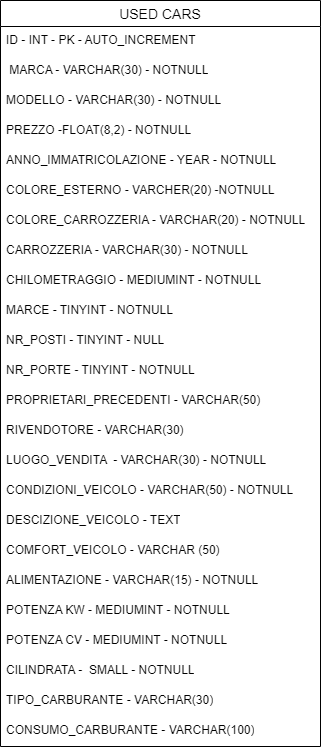

The diagram above was exported from draw.io. Its source (the exported page's mxGraphModel, read from the mxfile embedded in the PNG):
<mxGraphModel dx="1050" dy="515" grid="1" gridSize="10" guides="1" tooltips="1" connect="1" arrows="1" fold="1" page="1" pageScale="1" pageWidth="827" pageHeight="1169" math="0" shadow="0">
  <root>
    <mxCell id="0" />
    <mxCell id="1" parent="0" />
    <mxCell id="JkuLYwY1qK6xl-WMhw8f-1" value="USED CARS" style="swimlane;fontStyle=0;childLayout=stackLayout;horizontal=1;startSize=26;horizontalStack=0;resizeParent=1;resizeParentMax=0;resizeLast=0;collapsible=1;marginBottom=0;align=center;fontSize=14;" vertex="1" parent="1">
      <mxGeometry x="90" y="30" width="320" height="746" as="geometry" />
    </mxCell>
    <mxCell id="JkuLYwY1qK6xl-WMhw8f-2" value="ID - INT - PK - AUTO_INCREMENT" style="text;strokeColor=none;fillColor=none;spacingLeft=4;spacingRight=4;overflow=hidden;rotatable=0;points=[[0,0.5],[1,0.5]];portConstraint=eastwest;fontSize=12;whiteSpace=wrap;html=1;" vertex="1" parent="JkuLYwY1qK6xl-WMhw8f-1">
      <mxGeometry y="26" width="320" height="30" as="geometry" />
    </mxCell>
    <mxCell id="JkuLYwY1qK6xl-WMhw8f-3" value="&amp;nbsp;MARCA - VARCHAR(30) - NOTNULL" style="text;strokeColor=none;fillColor=none;spacingLeft=4;spacingRight=4;overflow=hidden;rotatable=0;points=[[0,0.5],[1,0.5]];portConstraint=eastwest;fontSize=12;whiteSpace=wrap;html=1;" vertex="1" parent="JkuLYwY1qK6xl-WMhw8f-1">
      <mxGeometry y="56" width="320" height="30" as="geometry" />
    </mxCell>
    <mxCell id="JkuLYwY1qK6xl-WMhw8f-4" value="MODELLO - VARCHAR(30) - NOTNULL" style="text;strokeColor=none;fillColor=none;spacingLeft=4;spacingRight=4;overflow=hidden;rotatable=0;points=[[0,0.5],[1,0.5]];portConstraint=eastwest;fontSize=12;whiteSpace=wrap;html=1;" vertex="1" parent="JkuLYwY1qK6xl-WMhw8f-1">
      <mxGeometry y="86" width="320" height="30" as="geometry" />
    </mxCell>
    <mxCell id="JkuLYwY1qK6xl-WMhw8f-6" value="PREZZO -FLOAT(8,2) - NOTNULL" style="text;strokeColor=none;fillColor=none;spacingLeft=4;spacingRight=4;overflow=hidden;rotatable=0;points=[[0,0.5],[1,0.5]];portConstraint=eastwest;fontSize=12;whiteSpace=wrap;html=1;" vertex="1" parent="JkuLYwY1qK6xl-WMhw8f-1">
      <mxGeometry y="116" width="320" height="30" as="geometry" />
    </mxCell>
    <mxCell id="JkuLYwY1qK6xl-WMhw8f-20" value="ANNO_IMMATRICOLAZIONE - YEAR - NOTNULL" style="text;strokeColor=none;fillColor=none;spacingLeft=4;spacingRight=4;overflow=hidden;rotatable=0;points=[[0,0.5],[1,0.5]];portConstraint=eastwest;fontSize=12;whiteSpace=wrap;html=1;" vertex="1" parent="JkuLYwY1qK6xl-WMhw8f-1">
      <mxGeometry y="146" width="320" height="30" as="geometry" />
    </mxCell>
    <mxCell id="JkuLYwY1qK6xl-WMhw8f-16" value="COLORE_ESTERNO - VARCHER(20) -NOTNULL" style="text;strokeColor=none;fillColor=none;spacingLeft=4;spacingRight=4;overflow=hidden;rotatable=0;points=[[0,0.5],[1,0.5]];portConstraint=eastwest;fontSize=12;whiteSpace=wrap;html=1;" vertex="1" parent="JkuLYwY1qK6xl-WMhw8f-1">
      <mxGeometry y="176" width="320" height="30" as="geometry" />
    </mxCell>
    <mxCell id="JkuLYwY1qK6xl-WMhw8f-27" value="COLORE_CARROZZERIA - VARCHAR(20) - NOTNULL" style="text;strokeColor=none;fillColor=none;spacingLeft=4;spacingRight=4;overflow=hidden;rotatable=0;points=[[0,0.5],[1,0.5]];portConstraint=eastwest;fontSize=12;whiteSpace=wrap;html=1;" vertex="1" parent="JkuLYwY1qK6xl-WMhw8f-1">
      <mxGeometry y="206" width="320" height="30" as="geometry" />
    </mxCell>
    <mxCell id="JkuLYwY1qK6xl-WMhw8f-9" value="CARROZZERIA - VARCHAR(30) - NOTNULL" style="text;strokeColor=none;fillColor=none;spacingLeft=4;spacingRight=4;overflow=hidden;rotatable=0;points=[[0,0.5],[1,0.5]];portConstraint=eastwest;fontSize=12;whiteSpace=wrap;html=1;" vertex="1" parent="JkuLYwY1qK6xl-WMhw8f-1">
      <mxGeometry y="236" width="320" height="30" as="geometry" />
    </mxCell>
    <mxCell id="JkuLYwY1qK6xl-WMhw8f-7" value="CHILOMETRAGGIO - MEDIUMINT - NOTNULL" style="text;strokeColor=none;fillColor=none;spacingLeft=4;spacingRight=4;overflow=hidden;rotatable=0;points=[[0,0.5],[1,0.5]];portConstraint=eastwest;fontSize=12;whiteSpace=wrap;html=1;" vertex="1" parent="JkuLYwY1qK6xl-WMhw8f-1">
      <mxGeometry y="266" width="320" height="30" as="geometry" />
    </mxCell>
    <mxCell id="JkuLYwY1qK6xl-WMhw8f-17" value="MARCE - TINYINT - NOTNULL" style="text;strokeColor=none;fillColor=none;spacingLeft=4;spacingRight=4;overflow=hidden;rotatable=0;points=[[0,0.5],[1,0.5]];portConstraint=eastwest;fontSize=12;whiteSpace=wrap;html=1;" vertex="1" parent="JkuLYwY1qK6xl-WMhw8f-1">
      <mxGeometry y="296" width="320" height="30" as="geometry" />
    </mxCell>
    <mxCell id="JkuLYwY1qK6xl-WMhw8f-11" value="NR_POSTI - TINYINT - NULL" style="text;strokeColor=none;fillColor=none;spacingLeft=4;spacingRight=4;overflow=hidden;rotatable=0;points=[[0,0.5],[1,0.5]];portConstraint=eastwest;fontSize=12;whiteSpace=wrap;html=1;" vertex="1" parent="JkuLYwY1qK6xl-WMhw8f-1">
      <mxGeometry y="326" width="320" height="30" as="geometry" />
    </mxCell>
    <mxCell id="JkuLYwY1qK6xl-WMhw8f-10" value="NR_PORTE - TINYINT - NOTNULL" style="text;strokeColor=none;fillColor=none;spacingLeft=4;spacingRight=4;overflow=hidden;rotatable=0;points=[[0,0.5],[1,0.5]];portConstraint=eastwest;fontSize=12;whiteSpace=wrap;html=1;" vertex="1" parent="JkuLYwY1qK6xl-WMhw8f-1">
      <mxGeometry y="356" width="320" height="30" as="geometry" />
    </mxCell>
    <mxCell id="JkuLYwY1qK6xl-WMhw8f-8" value="PROPRIETARI_PRECEDENTI - VARCHAR(50)&amp;nbsp;" style="text;strokeColor=none;fillColor=none;spacingLeft=4;spacingRight=4;overflow=hidden;rotatable=0;points=[[0,0.5],[1,0.5]];portConstraint=eastwest;fontSize=12;whiteSpace=wrap;html=1;" vertex="1" parent="JkuLYwY1qK6xl-WMhw8f-1">
      <mxGeometry y="386" width="320" height="30" as="geometry" />
    </mxCell>
    <mxCell id="JkuLYwY1qK6xl-WMhw8f-12" value="RIVENDOTORE - VARCHAR(30)" style="text;strokeColor=none;fillColor=none;spacingLeft=4;spacingRight=4;overflow=hidden;rotatable=0;points=[[0,0.5],[1,0.5]];portConstraint=eastwest;fontSize=12;whiteSpace=wrap;html=1;" vertex="1" parent="JkuLYwY1qK6xl-WMhw8f-1">
      <mxGeometry y="416" width="320" height="30" as="geometry" />
    </mxCell>
    <mxCell id="JkuLYwY1qK6xl-WMhw8f-19" value="LUOGO_VENDITA&amp;nbsp; - VARCHAR(30) - NOTNULL" style="text;strokeColor=none;fillColor=none;spacingLeft=4;spacingRight=4;overflow=hidden;rotatable=0;points=[[0,0.5],[1,0.5]];portConstraint=eastwest;fontSize=12;whiteSpace=wrap;html=1;" vertex="1" parent="JkuLYwY1qK6xl-WMhw8f-1">
      <mxGeometry y="446" width="320" height="30" as="geometry" />
    </mxCell>
    <mxCell id="JkuLYwY1qK6xl-WMhw8f-13" value="CONDIZIONI_VEICOLO - VARCHAR(50) - NOTNULL" style="text;strokeColor=none;fillColor=none;spacingLeft=4;spacingRight=4;overflow=hidden;rotatable=0;points=[[0,0.5],[1,0.5]];portConstraint=eastwest;fontSize=12;whiteSpace=wrap;html=1;" vertex="1" parent="JkuLYwY1qK6xl-WMhw8f-1">
      <mxGeometry y="476" width="320" height="30" as="geometry" />
    </mxCell>
    <mxCell id="JkuLYwY1qK6xl-WMhw8f-14" value="DESCIZIONE_VEICOLO - TEXT" style="text;strokeColor=none;fillColor=none;spacingLeft=4;spacingRight=4;overflow=hidden;rotatable=0;points=[[0,0.5],[1,0.5]];portConstraint=eastwest;fontSize=12;whiteSpace=wrap;html=1;" vertex="1" parent="JkuLYwY1qK6xl-WMhw8f-1">
      <mxGeometry y="506" width="320" height="30" as="geometry" />
    </mxCell>
    <mxCell id="JkuLYwY1qK6xl-WMhw8f-15" value="COMFORT_VEICOLO - VARCHAR (50)" style="text;strokeColor=none;fillColor=none;spacingLeft=4;spacingRight=4;overflow=hidden;rotatable=0;points=[[0,0.5],[1,0.5]];portConstraint=eastwest;fontSize=12;whiteSpace=wrap;html=1;" vertex="1" parent="JkuLYwY1qK6xl-WMhw8f-1">
      <mxGeometry y="536" width="320" height="30" as="geometry" />
    </mxCell>
    <mxCell id="JkuLYwY1qK6xl-WMhw8f-21" value="ALIMENTAZIONE - VARCHAR(15) - NOTNULL" style="text;strokeColor=none;fillColor=none;spacingLeft=4;spacingRight=4;overflow=hidden;rotatable=0;points=[[0,0.5],[1,0.5]];portConstraint=eastwest;fontSize=12;whiteSpace=wrap;html=1;" vertex="1" parent="JkuLYwY1qK6xl-WMhw8f-1">
      <mxGeometry y="566" width="320" height="30" as="geometry" />
    </mxCell>
    <mxCell id="JkuLYwY1qK6xl-WMhw8f-22" value="POTENZA KW - MEDIUMINT - NOTNULL" style="text;strokeColor=none;fillColor=none;spacingLeft=4;spacingRight=4;overflow=hidden;rotatable=0;points=[[0,0.5],[1,0.5]];portConstraint=eastwest;fontSize=12;whiteSpace=wrap;html=1;" vertex="1" parent="JkuLYwY1qK6xl-WMhw8f-1">
      <mxGeometry y="596" width="320" height="30" as="geometry" />
    </mxCell>
    <mxCell id="JkuLYwY1qK6xl-WMhw8f-23" value="POTENZA CV - MEDIUMINT - NOTNULL" style="text;strokeColor=none;fillColor=none;spacingLeft=4;spacingRight=4;overflow=hidden;rotatable=0;points=[[0,0.5],[1,0.5]];portConstraint=eastwest;fontSize=12;whiteSpace=wrap;html=1;" vertex="1" parent="JkuLYwY1qK6xl-WMhw8f-1">
      <mxGeometry y="626" width="320" height="30" as="geometry" />
    </mxCell>
    <mxCell id="JkuLYwY1qK6xl-WMhw8f-24" value="CILINDRATA -&amp;nbsp; SMALL - NOTNULL" style="text;strokeColor=none;fillColor=none;spacingLeft=4;spacingRight=4;overflow=hidden;rotatable=0;points=[[0,0.5],[1,0.5]];portConstraint=eastwest;fontSize=12;whiteSpace=wrap;html=1;" vertex="1" parent="JkuLYwY1qK6xl-WMhw8f-1">
      <mxGeometry y="656" width="320" height="30" as="geometry" />
    </mxCell>
    <mxCell id="JkuLYwY1qK6xl-WMhw8f-25" value="TIPO_CARBURANTE - VARCHAR(30)" style="text;strokeColor=none;fillColor=none;spacingLeft=4;spacingRight=4;overflow=hidden;rotatable=0;points=[[0,0.5],[1,0.5]];portConstraint=eastwest;fontSize=12;whiteSpace=wrap;html=1;" vertex="1" parent="JkuLYwY1qK6xl-WMhw8f-1">
      <mxGeometry y="686" width="320" height="30" as="geometry" />
    </mxCell>
    <mxCell id="JkuLYwY1qK6xl-WMhw8f-26" value="CONSUMO_CARBURANTE - VARCHAR(100)" style="text;strokeColor=none;fillColor=none;spacingLeft=4;spacingRight=4;overflow=hidden;rotatable=0;points=[[0,0.5],[1,0.5]];portConstraint=eastwest;fontSize=12;whiteSpace=wrap;html=1;" vertex="1" parent="JkuLYwY1qK6xl-WMhw8f-1">
      <mxGeometry y="716" width="320" height="30" as="geometry" />
    </mxCell>
  </root>
</mxGraphModel>